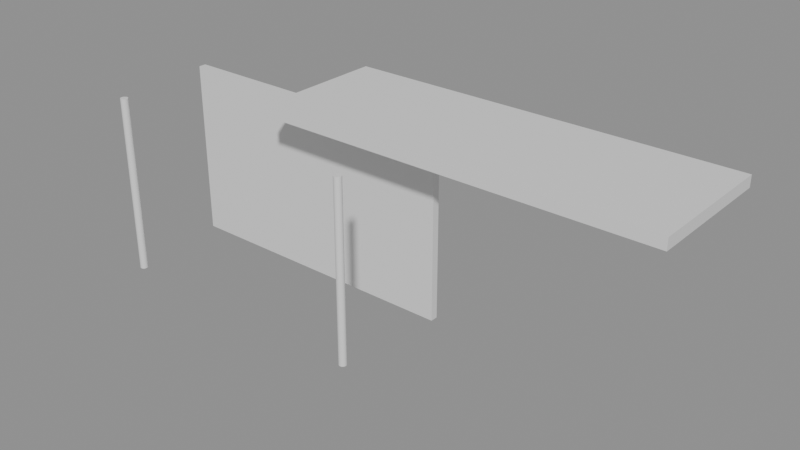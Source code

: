 # Source: e1900_after.blend  (saved by Blender 5.2.44; exported with 4.5.12 LTS)
import bpy
from mathutils import Matrix  # noqa: F401  (used for matrix-valued properties, if any)

bpy.ops.wm.read_factory_settings(use_empty=True)
scene = bpy.context.scene
scene.name = 'Scene'

# ---- materials (node trees are filled in below, after node groups)
mat_muro_pintura_gris = bpy.data.materials.new('Muro_Pintura_Gris')
mat_acero = bpy.data.materials.new('Acero')
mat_acero_inox = bpy.data.materials.new('Acero_Inox')

# ---- material node trees
mat_muro_pintura_gris.use_nodes = True; mat_muro_pintura_gris.node_tree.nodes.clear()
_N = mat_muro_pintura_gris.node_tree.nodes; _L = mat_muro_pintura_gris.node_tree.links
n0 = _N.new('ShaderNodeBsdfPrincipled'); n0.name = 'Principled BSDF'; n0.location = (-200, 100)
n0.inputs[3].default_value = 1.45
n0.inputs[10].default_value = 0.005
n1 = _N.new('ShaderNodeOutputMaterial'); n1.name = 'Material Output'; n1.location = (200, 100)
_L.new(n0.outputs[0], n1.inputs[0])
n1.is_active_output = True
mat_acero.use_nodes = True; mat_acero.node_tree.nodes.clear()
_N = mat_acero.node_tree.nodes; _L = mat_acero.node_tree.links
n0 = _N.new('ShaderNodeBsdfPrincipled'); n0.name = 'Principled BSDF'; n0.location = (-200, 100)
n0.inputs[3].default_value = 1.45
n0.inputs[10].default_value = 0.005
n1 = _N.new('ShaderNodeOutputMaterial'); n1.name = 'Material Output'; n1.location = (200, 100)
_L.new(n0.outputs[0], n1.inputs[0])
n1.is_active_output = True
mat_acero_inox.use_nodes = True; mat_acero_inox.node_tree.nodes.clear()
_N = mat_acero_inox.node_tree.nodes; _L = mat_acero_inox.node_tree.links
n0 = _N.new('ShaderNodeBsdfPrincipled'); n0.name = 'Principled BSDF'; n0.location = (-200, 100)
n0.inputs[3].default_value = 1.45
n0.inputs[10].default_value = 0.005
n1 = _N.new('ShaderNodeOutputMaterial'); n1.name = 'Material Output'; n1.location = (200, 100)
_L.new(n0.outputs[0], n1.inputs[0])
n1.is_active_output = True

# ---- meshes
me_panel_trasero_cuerpo_mesh = bpy.data.meshes.new('Panel_Trasero_Cuerpo_mesh')
me_panel_trasero_cuerpo_mesh.from_pydata([(0.0, 0.0, 0.0), (4.0, 0.0, 0.0), (4.0, 0.1, 0.0), (0.0, 0.1, 0.0), (0.0, 0.0, 2.4), (4.0, 0.0, 2.4), (4.0, 0.1, 2.4), (0.0, 0.1, 2.4)], [], [(0, 1, 2, 3), (4, 5, 6, 7), (0, 1, 5, 4), (1, 2, 6, 5), (2, 3, 7, 6), (3, 0, 4, 7)])
me_panel_trasero_cuerpo_mesh.materials.append(mat_muro_pintura_gris)
me_panel_trasero_cuerpo_mesh.update()
me_soporte_izq_mesh = bpy.data.meshes.new('Soporte_Izq_mesh')
me_soporte_izq_mesh.from_pydata([(0.0, 0.05, 0.0), (0.0, 0.05, 2.4), (0.009755, 0.04904, 0.0), (0.009755, 0.04904, 2.4), (0.01913, 0.04619, 0.0), (0.01913, 0.04619, 2.4), (0.02778, 0.04157, 0.0), (0.02778, 0.04157, 2.4), (0.03536, 0.03536, 0.0), (0.03536, 0.03536, 2.4), (0.04157, 0.02778, 0.0), (0.04157, 0.02778, 2.4), (0.04619, 0.01913, 0.0), (0.04619, 0.01913, 2.4), (0.04904, 0.009755, 0.0), (0.04904, 0.009755, 2.4), (0.05, 0.0, 0.0), (0.05, 0.0, 2.4), (0.04904, -0.009755, 0.0), (0.04904, -0.009755, 2.4), (0.04619, -0.01913, 0.0), (0.04619, -0.01913, 2.4), (0.04157, -0.02778, 0.0), (0.04157, -0.02778, 2.4), (0.03536, -0.03536, 0.0), (0.03536, -0.03536, 2.4), (0.02778, -0.04157, 0.0), (0.02778, -0.04157, 2.4), (0.01913, -0.04619, 0.0), (0.01913, -0.04619, 2.4), (0.009755, -0.04904, 0.0), (0.009755, -0.04904, 2.4), (0.0, -0.05, 0.0), (0.0, -0.05, 2.4), (-0.009755, -0.04904, 0.0), (-0.009755, -0.04904, 2.4), (-0.01913, -0.04619, 0.0), (-0.01913, -0.04619, 2.4), (-0.02778, -0.04157, 0.0), (-0.02778, -0.04157, 2.4), (-0.03536, -0.03536, 0.0), (-0.03536, -0.03536, 2.4), (-0.04157, -0.02778, 0.0), (-0.04157, -0.02778, 2.4), (-0.04619, -0.01913, 0.0), (-0.04619, -0.01913, 2.4), (-0.04904, -0.009755, 0.0), (-0.04904, -0.009755, 2.4), (-0.05, 0.0, 0.0), (-0.05, 0.0, 2.4), (-0.04904, 0.009755, 0.0), (-0.04904, 0.009755, 2.4), (-0.04619, 0.01913, 0.0), (-0.04619, 0.01913, 2.4), (-0.04157, 0.02778, 0.0), (-0.04157, 0.02778, 2.4), (-0.03536, 0.03536, 0.0), (-0.03536, 0.03536, 2.4), (-0.02778, 0.04157, 0.0), (-0.02778, 0.04157, 2.4), (-0.01913, 0.04619, 0.0), (-0.01913, 0.04619, 2.4), (-0.009755, 0.04904, 0.0), (-0.009755, 0.04904, 2.4)], [], [(0, 1, 3, 2), (2, 3, 5, 4), (4, 5, 7, 6), (6, 7, 9, 8), (8, 9, 11, 10), (10, 11, 13, 12), (12, 13, 15, 14), (14, 15, 17, 16), (16, 17, 19, 18), (18, 19, 21, 20), (20, 21, 23, 22), (22, 23, 25, 24), (24, 25, 27, 26), (26, 27, 29, 28), (28, 29, 31, 30), (30, 31, 33, 32), (32, 33, 35, 34), (34, 35, 37, 36), (36, 37, 39, 38), (38, 39, 41, 40), (40, 41, 43, 42), (42, 43, 45, 44), (44, 45, 47, 46), (46, 47, 49, 48), (48, 49, 51, 50), (50, 51, 53, 52), (52, 53, 55, 54), (54, 55, 57, 56), (56, 57, 59, 58), (58, 59, 61, 60), (3, 1, 63, 61, 59, 57, 55, 53, 51, 49, 47, 45, 43, 41, 39, 37, 35, 33, 31, 29, 27, 25, 23, 21, 19, 17, 15, 13, 11, 9, 7, 5), (60, 61, 63, 62), (62, 63, 1, 0), (0, 2, 4, 6, 8, 10, 12, 14, 16, 18, 20, 22, 24, 26, 28, 30, 32, 34, 36, 38, 40, 42, 44, 46, 48, 50, 52, 54, 56, 58, 60, 62)])
me_soporte_izq_mesh.materials.append(mat_acero)
me_soporte_izq_mesh.update()
me_soporte_der_mesh = bpy.data.meshes.new('Soporte_Der_mesh')
me_soporte_der_mesh.from_pydata([(0.0, 0.05, 0.0), (0.0, 0.05, 2.4), (0.009755, 0.04904, 0.0), (0.009755, 0.04904, 2.4), (0.01913, 0.04619, 0.0), (0.01913, 0.04619, 2.4), (0.02778, 0.04157, 0.0), (0.02778, 0.04157, 2.4), (0.03536, 0.03536, 0.0), (0.03536, 0.03536, 2.4), (0.04157, 0.02778, 0.0), (0.04157, 0.02778, 2.4), (0.04619, 0.01913, 0.0), (0.04619, 0.01913, 2.4), (0.04904, 0.009755, 0.0), (0.04904, 0.009755, 2.4), (0.05, 0.0, 0.0), (0.05, 0.0, 2.4), (0.04904, -0.009755, 0.0), (0.04904, -0.009755, 2.4), (0.04619, -0.01913, 0.0), (0.04619, -0.01913, 2.4), (0.04157, -0.02778, 0.0), (0.04157, -0.02778, 2.4), (0.03536, -0.03536, 0.0), (0.03536, -0.03536, 2.4), (0.02778, -0.04157, 0.0), (0.02778, -0.04157, 2.4), (0.01913, -0.04619, 0.0), (0.01913, -0.04619, 2.4), (0.009755, -0.04904, 0.0), (0.009755, -0.04904, 2.4), (0.0, -0.05, 0.0), (0.0, -0.05, 2.4), (-0.009755, -0.04904, 0.0), (-0.009755, -0.04904, 2.4), (-0.01913, -0.04619, 0.0), (-0.01913, -0.04619, 2.4), (-0.02778, -0.04157, 0.0), (-0.02778, -0.04157, 2.4), (-0.03536, -0.03536, 0.0), (-0.03536, -0.03536, 2.4), (-0.04157, -0.02778, 0.0), (-0.04157, -0.02778, 2.4), (-0.04619, -0.01913, 0.0), (-0.04619, -0.01913, 2.4), (-0.04904, -0.009755, 0.0), (-0.04904, -0.009755, 2.4), (-0.05, 0.0, 0.0), (-0.05, 0.0, 2.4), (-0.04904, 0.009755, 0.0), (-0.04904, 0.009755, 2.4), (-0.04619, 0.01913, 0.0), (-0.04619, 0.01913, 2.4), (-0.04157, 0.02778, 0.0), (-0.04157, 0.02778, 2.4), (-0.03536, 0.03536, 0.0), (-0.03536, 0.03536, 2.4), (-0.02778, 0.04157, 0.0), (-0.02778, 0.04157, 2.4), (-0.01913, 0.04619, 0.0), (-0.01913, 0.04619, 2.4), (-0.009755, 0.04904, 0.0), (-0.009755, 0.04904, 2.4)], [], [(0, 1, 3, 2), (2, 3, 5, 4), (4, 5, 7, 6), (6, 7, 9, 8), (8, 9, 11, 10), (10, 11, 13, 12), (12, 13, 15, 14), (14, 15, 17, 16), (16, 17, 19, 18), (18, 19, 21, 20), (20, 21, 23, 22), (22, 23, 25, 24), (24, 25, 27, 26), (26, 27, 29, 28), (28, 29, 31, 30), (30, 31, 33, 32), (32, 33, 35, 34), (34, 35, 37, 36), (36, 37, 39, 38), (38, 39, 41, 40), (40, 41, 43, 42), (42, 43, 45, 44), (44, 45, 47, 46), (46, 47, 49, 48), (48, 49, 51, 50), (50, 51, 53, 52), (52, 53, 55, 54), (54, 55, 57, 56), (56, 57, 59, 58), (58, 59, 61, 60), (3, 1, 63, 61, 59, 57, 55, 53, 51, 49, 47, 45, 43, 41, 39, 37, 35, 33, 31, 29, 27, 25, 23, 21, 19, 17, 15, 13, 11, 9, 7, 5), (60, 61, 63, 62), (62, 63, 1, 0), (0, 2, 4, 6, 8, 10, 12, 14, 16, 18, 20, 22, 24, 26, 28, 30, 32, 34, 36, 38, 40, 42, 44, 46, 48, 50, 52, 54, 56, 58, 60, 62)])
me_soporte_der_mesh.materials.append(mat_acero)
me_soporte_der_mesh.update()
me_cubierta_refugio_cuerpo_mesh = bpy.data.meshes.new('Cubierta_Refugio_Cuerpo_mesh')
me_cubierta_refugio_cuerpo_mesh.from_pydata([(0.0, 0.0, 2.4), (5.28, 0.0, 2.4), (5.28, 1.8, 2.4), (0.0, 1.8, 2.4), (0.0, 0.0, 2.55), (5.28, 0.0, 2.55), (5.28, 1.8, 2.55), (0.0, 1.8, 2.55)], [], [(0, 1, 2, 3), (4, 5, 6, 7), (0, 1, 5, 4), (1, 2, 6, 5), (2, 3, 7, 6), (3, 0, 4, 7)])
me_cubierta_refugio_cuerpo_mesh.materials.append(mat_acero_inox)
me_cubierta_refugio_cuerpo_mesh.update()

# ---- objects
ob_panel_trasero = bpy.data.objects.new('Panel_Trasero', None)
ob_panel_trasero_cuerpo = bpy.data.objects.new('Panel_Trasero_Cuerpo', me_panel_trasero_cuerpo_mesh)
ob_soporte_izq = bpy.data.objects.new('Soporte_Izq', None)
ob_soporte_izq_cuerpo = bpy.data.objects.new('Soporte_Izq_Cuerpo', me_soporte_izq_mesh)
ob_soporte_der = bpy.data.objects.new('Soporte_Der', None)
ob_soporte_der_cuerpo = bpy.data.objects.new('Soporte_Der_Cuerpo', me_soporte_der_mesh)
ob_cubierta_refugio_cuerpo = bpy.data.objects.new('Cubierta_Refugio_Cuerpo', me_cubierta_refugio_cuerpo_mesh)
ob_cubierta_refugio = bpy.data.objects.new('Cubierta_Refugio', None)

# ---- transforms, parenting, visibility, modifiers, constraints
ob_panel_trasero.location = (-2.0, 0.7, 0.0)
ob_panel_trasero.empty_display_type = 'ARROWS'
ob_panel_trasero_cuerpo.parent = ob_panel_trasero
ob_panel_trasero_cuerpo.location = (0.0, 0.0, 0.0)
ob_soporte_izq.location = (-1.8, -0.7, 0.0)
ob_soporte_izq.empty_display_type = 'ARROWS'
ob_soporte_izq_cuerpo.parent = ob_soporte_izq
ob_soporte_izq_cuerpo.location = (0.0, 0.0, 0.0)
ob_soporte_der.location = (1.8, -0.7, 0.0)
ob_soporte_der.empty_display_type = 'ARROWS'
ob_soporte_der_cuerpo.parent = ob_soporte_der
ob_soporte_der_cuerpo.location = (0.0, 0.0, 0.0)
ob_cubierta_refugio_cuerpo.parent = ob_cubierta_refugio
ob_cubierta_refugio_cuerpo.location = (0.0, 0.0, 0.0)
ob_cubierta_refugio.location = (0.0, 0.0, 0.0)
ob_cubierta_refugio.empty_display_type = 'ARROWS'

# ---- collection membership
scene.collection.objects.link(ob_panel_trasero)
scene.collection.objects.link(ob_panel_trasero_cuerpo)
scene.collection.objects.link(ob_soporte_izq)
scene.collection.objects.link(ob_soporte_izq_cuerpo)
scene.collection.objects.link(ob_soporte_der)
scene.collection.objects.link(ob_soporte_der_cuerpo)
scene.collection.objects.link(ob_cubierta_refugio_cuerpo)
scene.collection.objects.link(ob_cubierta_refugio)

# ---- scene / render settings (as saved in the file)
scene.frame_start = 1; scene.frame_end = 250; scene.frame_set(1)
scene.render.engine = 'BLENDER_EEVEE_NEXT'
scene.render.bake_bias = 0.0
scene.render.bake_samples = 0
scene.render.compositor_device = 'GPU'
scene.eevee.use_volume_custom_range = False
scene.eevee.fast_gi_thickness_near = 0.1
scene.eevee.fast_gi_thickness_far = 0.0
scene.eevee.ray_tracing_options.screen_trace_thickness = 0.1
bpy.context.view_layer.update()

# ---- added for rendering (the .blend has no active camera and no usable light): camera, sun + grey world if the file has none
cam_auto = bpy.data.cameras.new('AutoCamera')
cam_auto.lens = 50.0
cam_auto.sensor_width = 36.0
cam_auto.clip_end = 1000.0
ob_auto_camera = bpy.data.objects.new('AutoCamera', cam_auto)
scene.collection.objects.link(ob_auto_camera)
ob_auto_camera.location = (9.15675, -8.49511, 7.2884)
ob_auto_camera.rotation_euler = (1.09748, -7.21219e-08, 0.694738)
scene.camera = ob_auto_camera
light_auto_sun = bpy.data.lights.new('AutoSun', 'SUN')
light_auto_sun.energy = 3.0
light_auto_sun.angle = 0.0523599
ob_auto_sun = bpy.data.objects.new('AutoSun', light_auto_sun)
scene.collection.objects.link(ob_auto_sun)
ob_auto_sun.rotation_euler = (0.872665, 0.174533, 0.523599)
if scene.world is None:
    world_auto = bpy.data.worlds.new('AutoWorld')
    world_auto.color = (0.3, 0.3, 0.3)
    scene.world = world_auto
bpy.context.view_layer.update()
